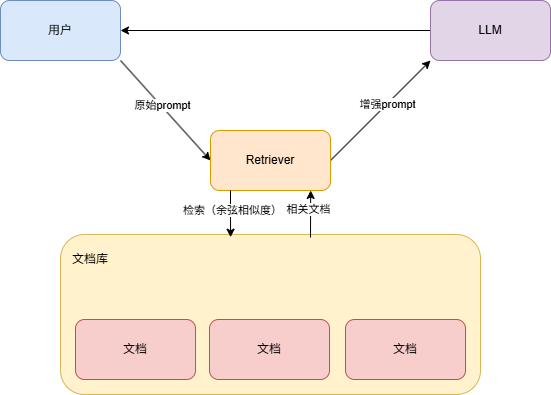

The diagram above was exported from draw.io. Its source (the exported page's mxGraphModel, read from the mxfile embedded in the PNG):
<mxGraphModel dx="1534" dy="852" grid="1" gridSize="10" guides="1" tooltips="1" connect="1" arrows="1" fold="1" page="1" pageScale="1" pageWidth="827" pageHeight="1169" math="0" shadow="0">
  <root>
    <mxCell id="0" />
    <mxCell id="1" parent="0" />
    <mxCell id="6zjCot1jAQk9Jc5LaS3l-11" edge="1" parent="1" source="6zjCot1jAQk9Jc5LaS3l-1" style="rounded=0;orthogonalLoop=1;jettySize=auto;html=1;exitX=1;exitY=1;exitDx=0;exitDy=0;entryX=0;entryY=0.5;entryDx=0;entryDy=0;" target="6zjCot1jAQk9Jc5LaS3l-3">
      <mxGeometry relative="1" as="geometry" />
    </mxCell>
    <mxCell id="6zjCot1jAQk9Jc5LaS3l-13" connectable="0" parent="6zjCot1jAQk9Jc5LaS3l-11" style="edgeLabel;html=1;align=center;verticalAlign=middle;resizable=0;points=[];" value="原始prompt" vertex="1">
      <mxGeometry relative="1" x="-0.092" y="2" as="geometry">
        <mxPoint x="-1" as="offset" />
      </mxGeometry>
    </mxCell>
    <mxCell id="6zjCot1jAQk9Jc5LaS3l-1" parent="1" style="rounded=1;whiteSpace=wrap;html=1;fillColor=#dae8fc;strokeColor=#6c8ebf;" value="用户" vertex="1">
      <mxGeometry height="60" width="120" x="130" y="240" as="geometry" />
    </mxCell>
    <mxCell id="6zjCot1jAQk9Jc5LaS3l-12" edge="1" parent="1" source="6zjCot1jAQk9Jc5LaS3l-2" style="rounded=0;orthogonalLoop=1;jettySize=auto;html=1;exitX=0;exitY=1;exitDx=0;exitDy=0;entryX=1;entryY=0.5;entryDx=0;entryDy=0;endArrow=none;endFill=0;startArrow=classic;startFill=1;" target="6zjCot1jAQk9Jc5LaS3l-3">
      <mxGeometry relative="1" as="geometry" />
    </mxCell>
    <mxCell id="6zjCot1jAQk9Jc5LaS3l-14" connectable="0" parent="6zjCot1jAQk9Jc5LaS3l-12" style="edgeLabel;html=1;align=center;verticalAlign=middle;resizable=0;points=[];" value="增强prompt" vertex="1">
      <mxGeometry relative="1" x="-0.1183" as="geometry">
        <mxPoint as="offset" />
      </mxGeometry>
    </mxCell>
    <mxCell id="IdBptqseo60t6pMo0B4N-1" edge="1" parent="1" source="6zjCot1jAQk9Jc5LaS3l-2" style="edgeStyle=orthogonalEdgeStyle;rounded=0;orthogonalLoop=1;jettySize=auto;html=1;exitX=0;exitY=0.5;exitDx=0;exitDy=0;entryX=1;entryY=0.5;entryDx=0;entryDy=0;" target="6zjCot1jAQk9Jc5LaS3l-1">
      <mxGeometry relative="1" as="geometry" />
    </mxCell>
    <mxCell id="6zjCot1jAQk9Jc5LaS3l-2" parent="1" style="rounded=1;whiteSpace=wrap;html=1;fillColor=#e1d5e7;strokeColor=#9673a6;" value="LLM" vertex="1">
      <mxGeometry height="60" width="120" x="560" y="240" as="geometry" />
    </mxCell>
    <mxCell id="6zjCot1jAQk9Jc5LaS3l-3" parent="1" style="rounded=1;whiteSpace=wrap;html=1;fillColor=#ffe6cc;strokeColor=#d79b00;" value="Retriever" vertex="1">
      <mxGeometry height="60" width="120" x="340" y="370" as="geometry" />
    </mxCell>
    <mxCell id="6zjCot1jAQk9Jc5LaS3l-15" connectable="0" parent="1" style="group;" value="" vertex="1">
      <mxGeometry height="160" width="420" x="190" y="474" as="geometry" />
    </mxCell>
    <mxCell id="6zjCot1jAQk9Jc5LaS3l-7" parent="6zjCot1jAQk9Jc5LaS3l-15" style="rounded=1;whiteSpace=wrap;html=1;fillColor=#fff2cc;strokeColor=#d6b656;" value=" " vertex="1">
      <mxGeometry height="160" width="420" as="geometry" />
    </mxCell>
    <mxCell id="6zjCot1jAQk9Jc5LaS3l-8" connectable="0" parent="6zjCot1jAQk9Jc5LaS3l-15" style="group" value="" vertex="1">
      <mxGeometry height="60" width="390" x="15" y="85" as="geometry" />
    </mxCell>
    <mxCell id="6zjCot1jAQk9Jc5LaS3l-4" parent="6zjCot1jAQk9Jc5LaS3l-8" style="rounded=1;whiteSpace=wrap;html=1;fillColor=#f8cecc;strokeColor=#b85450;" value="文档" vertex="1">
      <mxGeometry height="60" width="120" as="geometry" />
    </mxCell>
    <mxCell id="6zjCot1jAQk9Jc5LaS3l-5" parent="6zjCot1jAQk9Jc5LaS3l-8" style="rounded=1;whiteSpace=wrap;html=1;fillColor=#f8cecc;strokeColor=#b85450;" value="文档" vertex="1">
      <mxGeometry height="60" width="120" x="134" as="geometry" />
    </mxCell>
    <mxCell id="6zjCot1jAQk9Jc5LaS3l-6" parent="6zjCot1jAQk9Jc5LaS3l-8" style="rounded=1;whiteSpace=wrap;html=1;fillColor=#f8cecc;strokeColor=#b85450;" value="文档" vertex="1">
      <mxGeometry height="60" width="120" x="270" as="geometry" />
    </mxCell>
    <mxCell id="6zjCot1jAQk9Jc5LaS3l-9" parent="6zjCot1jAQk9Jc5LaS3l-15" style="text;html=1;whiteSpace=wrap;strokeColor=none;fillColor=none;align=center;verticalAlign=middle;rounded=0;" value="文档库" vertex="1">
      <mxGeometry height="30" width="60" y="10" as="geometry" />
    </mxCell>
    <mxCell id="6zjCot1jAQk9Jc5LaS3l-16" edge="1" parent="1" style="edgeStyle=orthogonalEdgeStyle;rounded=0;orthogonalLoop=1;jettySize=auto;html=1;exitX=0.25;exitY=1;exitDx=0;exitDy=0;entryX=0.405;entryY=0.017;entryDx=0;entryDy=0;entryPerimeter=0;" target="6zjCot1jAQk9Jc5LaS3l-7">
      <mxGeometry relative="1" as="geometry">
        <mxPoint x="360" y="430" as="sourcePoint" />
        <mxPoint x="360" y="470" as="targetPoint" />
      </mxGeometry>
    </mxCell>
    <mxCell id="6zjCot1jAQk9Jc5LaS3l-18" connectable="0" parent="6zjCot1jAQk9Jc5LaS3l-16" style="edgeLabel;html=1;align=center;verticalAlign=middle;resizable=0;points=[];" value="检索（余弦相似度）" vertex="1">
      <mxGeometry relative="1" x="-0.1169" y="1" as="geometry">
        <mxPoint y="-2" as="offset" />
      </mxGeometry>
    </mxCell>
    <mxCell id="6zjCot1jAQk9Jc5LaS3l-17" edge="1" parent="1" style="rounded=0;orthogonalLoop=1;jettySize=auto;html=1;exitX=0.75;exitY=1;exitDx=0;exitDy=0;entryX=0.571;entryY=0.019;entryDx=0;entryDy=0;entryPerimeter=0;endArrow=none;endFill=0;startArrow=classic;startFill=1;">
      <mxGeometry relative="1" as="geometry">
        <mxPoint x="440.18" y="430" as="sourcePoint" />
        <mxPoint x="440.00000000000006" y="477.03999999999996" as="targetPoint" />
      </mxGeometry>
    </mxCell>
    <mxCell id="6zjCot1jAQk9Jc5LaS3l-19" connectable="0" parent="6zjCot1jAQk9Jc5LaS3l-17" style="edgeLabel;html=1;align=center;verticalAlign=middle;resizable=0;points=[];" value="相关文档" vertex="1">
      <mxGeometry relative="1" x="-0.1533" y="-3" as="geometry">
        <mxPoint y="-1" as="offset" />
      </mxGeometry>
    </mxCell>
  </root>
</mxGraphModel>